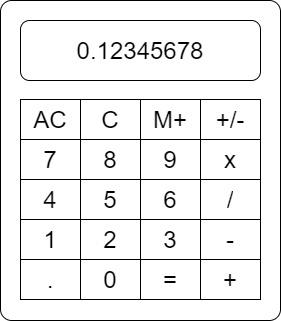

The diagram above was exported from draw.io. Its source (the exported page's mxGraphModel, read from the mxfile embedded in the PNG):
<mxGraphModel dx="1024" dy="592" grid="1" gridSize="10" guides="1" tooltips="1" connect="1" arrows="1" fold="1" page="1" pageScale="1" pageWidth="827" pageHeight="1169" math="0" shadow="0">
  <root>
    <mxCell id="0" />
    <mxCell id="1" parent="0" />
    <mxCell id="zpexlLmBHLs4iqrGFV8C-48" value="" style="rounded=1;whiteSpace=wrap;html=1;arcSize=4;" parent="1" vertex="1">
      <mxGeometry x="270" y="170" width="280" height="320" as="geometry" />
    </mxCell>
    <mxCell id="zpexlLmBHLs4iqrGFV8C-27" value="" style="shape=table;html=1;whiteSpace=wrap;startSize=0;container=1;collapsible=0;childLayout=tableLayout;fontSize=24;" parent="1" vertex="1">
      <mxGeometry x="290" y="269" width="240" height="200" as="geometry" />
    </mxCell>
    <mxCell id="2rWtdbidZN_qQe36MmA4-6" style="shape=partialRectangle;html=1;whiteSpace=wrap;collapsible=0;dropTarget=0;pointerEvents=0;fillColor=none;top=0;left=0;bottom=0;right=0;points=[[0,0.5],[1,0.5]];portConstraint=eastwest;" vertex="1" parent="zpexlLmBHLs4iqrGFV8C-27">
      <mxGeometry width="240" height="40" as="geometry" />
    </mxCell>
    <mxCell id="2rWtdbidZN_qQe36MmA4-7" value="AC" style="shape=partialRectangle;html=1;whiteSpace=wrap;connectable=0;overflow=hidden;fillColor=none;top=0;left=0;bottom=0;right=0;fontSize=24;" vertex="1" parent="2rWtdbidZN_qQe36MmA4-6">
      <mxGeometry width="60" height="40" as="geometry" />
    </mxCell>
    <mxCell id="2rWtdbidZN_qQe36MmA4-8" value="C" style="shape=partialRectangle;html=1;whiteSpace=wrap;connectable=0;overflow=hidden;fillColor=none;top=0;left=0;bottom=0;right=0;fontSize=24;" vertex="1" parent="2rWtdbidZN_qQe36MmA4-6">
      <mxGeometry x="60" width="60" height="40" as="geometry" />
    </mxCell>
    <mxCell id="2rWtdbidZN_qQe36MmA4-9" value="M+" style="shape=partialRectangle;html=1;whiteSpace=wrap;connectable=0;overflow=hidden;fillColor=none;top=0;left=0;bottom=0;right=0;fontSize=24;" vertex="1" parent="2rWtdbidZN_qQe36MmA4-6">
      <mxGeometry x="120" width="60" height="40" as="geometry" />
    </mxCell>
    <mxCell id="2rWtdbidZN_qQe36MmA4-10" value="+/-" style="shape=partialRectangle;html=1;whiteSpace=wrap;connectable=0;overflow=hidden;fillColor=none;top=0;left=0;bottom=0;right=0;fontSize=24;" vertex="1" parent="2rWtdbidZN_qQe36MmA4-6">
      <mxGeometry x="180" width="60" height="40" as="geometry" />
    </mxCell>
    <mxCell id="zpexlLmBHLs4iqrGFV8C-28" value="" style="shape=partialRectangle;html=1;whiteSpace=wrap;collapsible=0;dropTarget=0;pointerEvents=0;fillColor=none;top=0;left=0;bottom=0;right=0;points=[[0,0.5],[1,0.5]];portConstraint=eastwest;" parent="zpexlLmBHLs4iqrGFV8C-27" vertex="1">
      <mxGeometry y="40" width="240" height="40" as="geometry" />
    </mxCell>
    <mxCell id="zpexlLmBHLs4iqrGFV8C-29" value="7" style="shape=partialRectangle;html=1;whiteSpace=wrap;connectable=0;overflow=hidden;fillColor=none;top=0;left=0;bottom=0;right=0;fontSize=24;" parent="zpexlLmBHLs4iqrGFV8C-28" vertex="1">
      <mxGeometry width="60" height="40" as="geometry" />
    </mxCell>
    <mxCell id="zpexlLmBHLs4iqrGFV8C-30" value="8" style="shape=partialRectangle;html=1;whiteSpace=wrap;connectable=0;overflow=hidden;fillColor=none;top=0;left=0;bottom=0;right=0;fontSize=24;" parent="zpexlLmBHLs4iqrGFV8C-28" vertex="1">
      <mxGeometry x="60" width="60" height="40" as="geometry" />
    </mxCell>
    <mxCell id="zpexlLmBHLs4iqrGFV8C-31" value="9" style="shape=partialRectangle;html=1;whiteSpace=wrap;connectable=0;overflow=hidden;fillColor=none;top=0;left=0;bottom=0;right=0;fontSize=24;" parent="zpexlLmBHLs4iqrGFV8C-28" vertex="1">
      <mxGeometry x="120" width="60" height="40" as="geometry" />
    </mxCell>
    <mxCell id="zpexlLmBHLs4iqrGFV8C-32" value="x" style="shape=partialRectangle;html=1;whiteSpace=wrap;connectable=0;overflow=hidden;fillColor=none;top=0;left=0;bottom=0;right=0;fontSize=24;" parent="zpexlLmBHLs4iqrGFV8C-28" vertex="1">
      <mxGeometry x="180" width="60" height="40" as="geometry" />
    </mxCell>
    <mxCell id="zpexlLmBHLs4iqrGFV8C-33" value="" style="shape=partialRectangle;html=1;whiteSpace=wrap;collapsible=0;dropTarget=0;pointerEvents=0;fillColor=none;top=0;left=0;bottom=0;right=0;points=[[0,0.5],[1,0.5]];portConstraint=eastwest;" parent="zpexlLmBHLs4iqrGFV8C-27" vertex="1">
      <mxGeometry y="80" width="240" height="40" as="geometry" />
    </mxCell>
    <mxCell id="zpexlLmBHLs4iqrGFV8C-34" value="4" style="shape=partialRectangle;html=1;whiteSpace=wrap;connectable=0;overflow=hidden;fillColor=none;top=0;left=0;bottom=0;right=0;fontSize=24;" parent="zpexlLmBHLs4iqrGFV8C-33" vertex="1">
      <mxGeometry width="60" height="40" as="geometry" />
    </mxCell>
    <mxCell id="zpexlLmBHLs4iqrGFV8C-35" value="5" style="shape=partialRectangle;html=1;whiteSpace=wrap;connectable=0;overflow=hidden;fillColor=none;top=0;left=0;bottom=0;right=0;fontSize=24;" parent="zpexlLmBHLs4iqrGFV8C-33" vertex="1">
      <mxGeometry x="60" width="60" height="40" as="geometry" />
    </mxCell>
    <mxCell id="zpexlLmBHLs4iqrGFV8C-36" value="6" style="shape=partialRectangle;html=1;whiteSpace=wrap;connectable=0;overflow=hidden;fillColor=none;top=0;left=0;bottom=0;right=0;fontSize=24;" parent="zpexlLmBHLs4iqrGFV8C-33" vertex="1">
      <mxGeometry x="120" width="60" height="40" as="geometry" />
    </mxCell>
    <mxCell id="zpexlLmBHLs4iqrGFV8C-37" value="/" style="shape=partialRectangle;html=1;whiteSpace=wrap;connectable=0;overflow=hidden;fillColor=none;top=0;left=0;bottom=0;right=0;fontSize=24;" parent="zpexlLmBHLs4iqrGFV8C-33" vertex="1">
      <mxGeometry x="180" width="60" height="40" as="geometry" />
    </mxCell>
    <mxCell id="zpexlLmBHLs4iqrGFV8C-38" value="" style="shape=partialRectangle;html=1;whiteSpace=wrap;collapsible=0;dropTarget=0;pointerEvents=0;fillColor=none;top=0;left=0;bottom=0;right=0;points=[[0,0.5],[1,0.5]];portConstraint=eastwest;" parent="zpexlLmBHLs4iqrGFV8C-27" vertex="1">
      <mxGeometry y="120" width="240" height="40" as="geometry" />
    </mxCell>
    <mxCell id="zpexlLmBHLs4iqrGFV8C-39" value="1" style="shape=partialRectangle;html=1;whiteSpace=wrap;connectable=0;overflow=hidden;fillColor=none;top=0;left=0;bottom=0;right=0;fontSize=24;" parent="zpexlLmBHLs4iqrGFV8C-38" vertex="1">
      <mxGeometry width="60" height="40" as="geometry" />
    </mxCell>
    <mxCell id="zpexlLmBHLs4iqrGFV8C-40" value="2" style="shape=partialRectangle;html=1;whiteSpace=wrap;connectable=0;overflow=hidden;fillColor=none;top=0;left=0;bottom=0;right=0;fontSize=24;" parent="zpexlLmBHLs4iqrGFV8C-38" vertex="1">
      <mxGeometry x="60" width="60" height="40" as="geometry" />
    </mxCell>
    <mxCell id="zpexlLmBHLs4iqrGFV8C-41" value="3" style="shape=partialRectangle;html=1;whiteSpace=wrap;connectable=0;overflow=hidden;fillColor=none;top=0;left=0;bottom=0;right=0;fontSize=24;" parent="zpexlLmBHLs4iqrGFV8C-38" vertex="1">
      <mxGeometry x="120" width="60" height="40" as="geometry" />
    </mxCell>
    <mxCell id="zpexlLmBHLs4iqrGFV8C-42" value="-" style="shape=partialRectangle;html=1;whiteSpace=wrap;connectable=0;overflow=hidden;fillColor=none;top=0;left=0;bottom=0;right=0;fontSize=24;" parent="zpexlLmBHLs4iqrGFV8C-38" vertex="1">
      <mxGeometry x="180" width="60" height="40" as="geometry" />
    </mxCell>
    <mxCell id="zpexlLmBHLs4iqrGFV8C-43" value="" style="shape=partialRectangle;html=1;whiteSpace=wrap;collapsible=0;dropTarget=0;pointerEvents=0;fillColor=none;top=0;left=0;bottom=0;right=0;points=[[0,0.5],[1,0.5]];portConstraint=eastwest;" parent="zpexlLmBHLs4iqrGFV8C-27" vertex="1">
      <mxGeometry y="160" width="240" height="40" as="geometry" />
    </mxCell>
    <mxCell id="zpexlLmBHLs4iqrGFV8C-44" value="." style="shape=partialRectangle;html=1;whiteSpace=wrap;connectable=0;overflow=hidden;fillColor=none;top=0;left=0;bottom=0;right=0;fontSize=24;" parent="zpexlLmBHLs4iqrGFV8C-43" vertex="1">
      <mxGeometry width="60" height="40" as="geometry" />
    </mxCell>
    <mxCell id="zpexlLmBHLs4iqrGFV8C-45" value="0" style="shape=partialRectangle;html=1;whiteSpace=wrap;connectable=0;overflow=hidden;fillColor=none;top=0;left=0;bottom=0;right=0;fontSize=24;" parent="zpexlLmBHLs4iqrGFV8C-43" vertex="1">
      <mxGeometry x="60" width="60" height="40" as="geometry" />
    </mxCell>
    <mxCell id="zpexlLmBHLs4iqrGFV8C-46" value="=" style="shape=partialRectangle;html=1;whiteSpace=wrap;connectable=0;overflow=hidden;fillColor=none;top=0;left=0;bottom=0;right=0;fontSize=24;" parent="zpexlLmBHLs4iqrGFV8C-43" vertex="1">
      <mxGeometry x="120" width="60" height="40" as="geometry" />
    </mxCell>
    <mxCell id="zpexlLmBHLs4iqrGFV8C-47" value="+" style="shape=partialRectangle;html=1;whiteSpace=wrap;connectable=0;overflow=hidden;fillColor=none;top=0;left=0;bottom=0;right=0;fontSize=24;" parent="zpexlLmBHLs4iqrGFV8C-43" vertex="1">
      <mxGeometry x="180" width="60" height="40" as="geometry" />
    </mxCell>
    <mxCell id="zpexlLmBHLs4iqrGFV8C-49" value="0.12345678" style="rounded=1;whiteSpace=wrap;html=1;align=center;fontSize=24;" parent="1" vertex="1">
      <mxGeometry x="290" y="190" width="240" height="60" as="geometry" />
    </mxCell>
  </root>
</mxGraphModel>